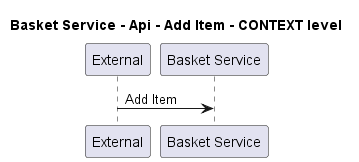

The diagram above was rendered by PlantUML. Its source (embedded in the PNG):
@startuml
!pragma layout smetana

title Basket Service - Api - Add Item - CONTEXT level

participant "External" as C4InterFlow.SoftwareSystems.ExternalSystem
participant "Basket Service" as ECommercePlatform.SoftwareSystems.BasketService

C4InterFlow.SoftwareSystems.ExternalSystem -> ECommercePlatform.SoftwareSystems.BasketService : Add Item


@enduml